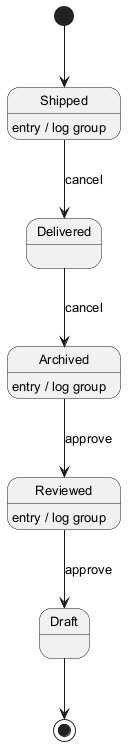

The diagram above was rendered by PlantUML. Its source (embedded in the PNG):
@startuml
skinparam backgroundColor #FFFFFF
skinparam classBackgroundColor #E8F4FA
skinparam classBorderColor #2C7DA0
skinparam defaultFontSize 13
[*] --> Shipped
Shipped --> Delivered : cancel
Shipped : entry / log group
Delivered --> Archived : cancel
Archived --> Reviewed : approve
Archived : entry / log group
Reviewed --> Draft : approve
Reviewed : entry / log group
Draft --> [*]
@enduml